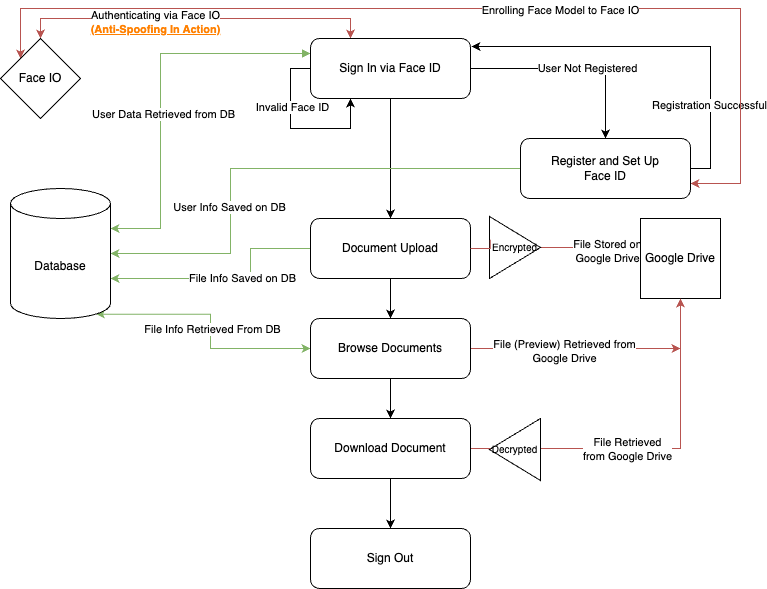

The diagram above was exported from draw.io. Its source (the exported page's mxGraphModel, read from the mxfile embedded in the PNG):
<mxGraphModel dx="1426" dy="696" grid="0" gridSize="10" guides="1" tooltips="1" connect="1" arrows="1" fold="1" page="1" pageScale="1" pageWidth="827" pageHeight="1169" math="0" shadow="0">
  <root>
    <mxCell id="0" />
    <mxCell id="1" parent="0" />
    <mxCell id="DGBdfvpyKKvv080vVoMC-4" style="edgeStyle=orthogonalEdgeStyle;rounded=0;orthogonalLoop=1;jettySize=auto;html=1;exitX=1;exitY=0.5;exitDx=0;exitDy=0;" parent="1" source="DGBdfvpyKKvv080vVoMC-1" target="DGBdfvpyKKvv080vVoMC-3" edge="1">
      <mxGeometry relative="1" as="geometry" />
    </mxCell>
    <mxCell id="DGBdfvpyKKvv080vVoMC-5" value="User Not Registered" style="edgeLabel;html=1;align=center;verticalAlign=middle;resizable=0;points=[];" parent="DGBdfvpyKKvv080vVoMC-4" vertex="1" connectable="0">
      <mxGeometry x="0.13" y="1" relative="1" as="geometry">
        <mxPoint as="offset" />
      </mxGeometry>
    </mxCell>
    <mxCell id="DGBdfvpyKKvv080vVoMC-9" style="edgeStyle=orthogonalEdgeStyle;rounded=0;orthogonalLoop=1;jettySize=auto;html=1;exitX=0;exitY=0.5;exitDx=0;exitDy=0;entryX=0.25;entryY=1;entryDx=0;entryDy=0;" parent="1" source="DGBdfvpyKKvv080vVoMC-1" target="DGBdfvpyKKvv080vVoMC-1" edge="1">
      <mxGeometry relative="1" as="geometry">
        <mxPoint x="284" y="430" as="targetPoint" />
        <Array as="points">
          <mxPoint x="334" y="370" />
          <mxPoint x="334" y="430" />
          <mxPoint x="394" y="430" />
        </Array>
      </mxGeometry>
    </mxCell>
    <mxCell id="DGBdfvpyKKvv080vVoMC-10" value="Invalid Face ID" style="edgeLabel;html=1;align=center;verticalAlign=middle;resizable=0;points=[];" parent="DGBdfvpyKKvv080vVoMC-9" vertex="1" connectable="0">
      <mxGeometry x="-0.32" y="1" relative="1" as="geometry">
        <mxPoint as="offset" />
      </mxGeometry>
    </mxCell>
    <mxCell id="DGBdfvpyKKvv080vVoMC-19" style="edgeStyle=orthogonalEdgeStyle;rounded=0;orthogonalLoop=1;jettySize=auto;html=1;exitX=0.5;exitY=1;exitDx=0;exitDy=0;entryX=0.5;entryY=0;entryDx=0;entryDy=0;" parent="1" source="DGBdfvpyKKvv080vVoMC-1" target="DGBdfvpyKKvv080vVoMC-12" edge="1">
      <mxGeometry relative="1" as="geometry" />
    </mxCell>
    <mxCell id="DGBdfvpyKKvv080vVoMC-32" style="edgeStyle=orthogonalEdgeStyle;rounded=0;orthogonalLoop=1;jettySize=auto;html=1;exitX=0;exitY=0.25;exitDx=0;exitDy=0;entryX=1;entryY=0;entryDx=0;entryDy=40;entryPerimeter=0;startArrow=block;startFill=1;fillColor=#d5e8d4;strokeColor=#82b366;" parent="1" source="DGBdfvpyKKvv080vVoMC-1" target="DGBdfvpyKKvv080vVoMC-27" edge="1">
      <mxGeometry relative="1" as="geometry">
        <mxPoint x="184" y="530" as="targetPoint" />
        <Array as="points">
          <mxPoint x="204" y="355" />
          <mxPoint x="204" y="530" />
        </Array>
      </mxGeometry>
    </mxCell>
    <mxCell id="DGBdfvpyKKvv080vVoMC-33" value="User Data Retrieved from DB" style="edgeLabel;html=1;align=center;verticalAlign=middle;resizable=0;points=[];" parent="DGBdfvpyKKvv080vVoMC-32" vertex="1" connectable="0">
      <mxGeometry x="0.12" y="2" relative="1" as="geometry">
        <mxPoint as="offset" />
      </mxGeometry>
    </mxCell>
    <mxCell id="DGBdfvpyKKvv080vVoMC-39" style="edgeStyle=orthogonalEdgeStyle;rounded=0;orthogonalLoop=1;jettySize=auto;html=1;exitX=0.25;exitY=0;exitDx=0;exitDy=0;entryX=0.5;entryY=0;entryDx=0;entryDy=0;startArrow=classic;startFill=1;fillColor=#f8cecc;strokeColor=#b85450;" parent="1" source="DGBdfvpyKKvv080vVoMC-1" target="DGBdfvpyKKvv080vVoMC-38" edge="1">
      <mxGeometry relative="1" as="geometry" />
    </mxCell>
    <mxCell id="DGBdfvpyKKvv080vVoMC-40" value="Authenticating via Face IO&lt;br&gt;&lt;font color=&quot;#ff8000&quot;&gt;&lt;b&gt;&lt;u&gt;(Anti-Spoofing In Action)&lt;/u&gt;&lt;/b&gt;&lt;/font&gt;" style="edgeLabel;html=1;align=center;verticalAlign=middle;resizable=0;points=[];" parent="DGBdfvpyKKvv080vVoMC-39" vertex="1" connectable="0">
      <mxGeometry x="0.2343" y="3" relative="1" as="geometry">
        <mxPoint as="offset" />
      </mxGeometry>
    </mxCell>
    <mxCell id="DGBdfvpyKKvv080vVoMC-1" value="Sign In via Face ID" style="rounded=1;whiteSpace=wrap;html=1;" parent="1" vertex="1">
      <mxGeometry x="354" y="340" width="160" height="60" as="geometry" />
    </mxCell>
    <mxCell id="DGBdfvpyKKvv080vVoMC-7" style="edgeStyle=orthogonalEdgeStyle;rounded=0;orthogonalLoop=1;jettySize=auto;html=1;exitX=1;exitY=0.5;exitDx=0;exitDy=0;entryX=1.006;entryY=0.133;entryDx=0;entryDy=0;entryPerimeter=0;" parent="1" source="DGBdfvpyKKvv080vVoMC-3" target="DGBdfvpyKKvv080vVoMC-1" edge="1">
      <mxGeometry relative="1" as="geometry">
        <mxPoint x="784" y="470" as="targetPoint" />
      </mxGeometry>
    </mxCell>
    <mxCell id="DGBdfvpyKKvv080vVoMC-8" value="Registration Successful" style="edgeLabel;html=1;align=center;verticalAlign=middle;resizable=0;points=[];" parent="DGBdfvpyKKvv080vVoMC-7" vertex="1" connectable="0">
      <mxGeometry x="-0.5591" y="2" relative="1" as="geometry">
        <mxPoint as="offset" />
      </mxGeometry>
    </mxCell>
    <mxCell id="DGBdfvpyKKvv080vVoMC-29" style="edgeStyle=orthogonalEdgeStyle;rounded=0;orthogonalLoop=1;jettySize=auto;html=1;exitX=0;exitY=0.5;exitDx=0;exitDy=0;entryX=1;entryY=0.5;entryDx=0;entryDy=0;entryPerimeter=0;fillColor=#d5e8d4;strokeColor=#82b366;" parent="1" source="DGBdfvpyKKvv080vVoMC-3" target="DGBdfvpyKKvv080vVoMC-27" edge="1">
      <mxGeometry relative="1" as="geometry">
        <mxPoint x="264" y="550" as="targetPoint" />
        <Array as="points">
          <mxPoint x="274" y="470" />
          <mxPoint x="274" y="555" />
        </Array>
      </mxGeometry>
    </mxCell>
    <mxCell id="DGBdfvpyKKvv080vVoMC-30" value="User Info Saved on DB" style="edgeLabel;html=1;align=center;verticalAlign=middle;resizable=0;points=[];" parent="DGBdfvpyKKvv080vVoMC-29" vertex="1" connectable="0">
      <mxGeometry x="0.3253" y="-2" relative="1" as="geometry">
        <mxPoint as="offset" />
      </mxGeometry>
    </mxCell>
    <mxCell id="DGBdfvpyKKvv080vVoMC-41" style="edgeStyle=orthogonalEdgeStyle;rounded=0;orthogonalLoop=1;jettySize=auto;html=1;exitX=1;exitY=0.75;exitDx=0;exitDy=0;startArrow=classic;startFill=1;entryX=0;entryY=0;entryDx=0;entryDy=0;fillColor=#f8cecc;strokeColor=#b85450;" parent="1" source="DGBdfvpyKKvv080vVoMC-3" target="DGBdfvpyKKvv080vVoMC-38" edge="1">
      <mxGeometry relative="1" as="geometry">
        <mxPoint x="844" y="310" as="targetPoint" />
        <Array as="points">
          <mxPoint x="784" y="485" />
          <mxPoint x="784" y="310" />
          <mxPoint x="64" y="310" />
        </Array>
      </mxGeometry>
    </mxCell>
    <mxCell id="DGBdfvpyKKvv080vVoMC-42" value="Enrolling Face Model to Face IO" style="edgeLabel;html=1;align=center;verticalAlign=middle;resizable=0;points=[];" parent="DGBdfvpyKKvv080vVoMC-41" vertex="1" connectable="0">
      <mxGeometry x="-0.1839" y="1" relative="1" as="geometry">
        <mxPoint as="offset" />
      </mxGeometry>
    </mxCell>
    <mxCell id="DGBdfvpyKKvv080vVoMC-3" value="Register and Set Up &lt;br&gt;Face ID" style="rounded=1;whiteSpace=wrap;html=1;" parent="1" vertex="1">
      <mxGeometry x="564" y="440" width="170" height="60" as="geometry" />
    </mxCell>
    <mxCell id="DGBdfvpyKKvv080vVoMC-15" style="edgeStyle=orthogonalEdgeStyle;rounded=0;orthogonalLoop=1;jettySize=auto;html=1;exitX=1;exitY=0.5;exitDx=0;exitDy=0;entryX=0.013;entryY=0.375;entryDx=0;entryDy=0;entryPerimeter=0;fillColor=#f8cecc;strokeColor=#b85450;startArrow=none;" parent="1" source="a3aOseX4zRMSN611_Guu-2" target="DGBdfvpyKKvv080vVoMC-13" edge="1">
      <mxGeometry relative="1" as="geometry" />
    </mxCell>
    <mxCell id="DGBdfvpyKKvv080vVoMC-16" value="File Stored on &lt;br&gt;Google Drive" style="edgeLabel;html=1;align=center;verticalAlign=middle;resizable=0;points=[];" parent="DGBdfvpyKKvv080vVoMC-15" vertex="1" connectable="0">
      <mxGeometry x="0.3038" y="-2" relative="1" as="geometry">
        <mxPoint as="offset" />
      </mxGeometry>
    </mxCell>
    <mxCell id="DGBdfvpyKKvv080vVoMC-20" style="edgeStyle=orthogonalEdgeStyle;rounded=0;orthogonalLoop=1;jettySize=auto;html=1;exitX=0.5;exitY=1;exitDx=0;exitDy=0;entryX=0.5;entryY=0;entryDx=0;entryDy=0;" parent="1" source="DGBdfvpyKKvv080vVoMC-12" target="DGBdfvpyKKvv080vVoMC-17" edge="1">
      <mxGeometry relative="1" as="geometry" />
    </mxCell>
    <mxCell id="DGBdfvpyKKvv080vVoMC-34" style="edgeStyle=orthogonalEdgeStyle;rounded=0;orthogonalLoop=1;jettySize=auto;html=1;exitX=0;exitY=0.5;exitDx=0;exitDy=0;startArrow=none;startFill=0;entryX=1;entryY=0;entryDx=0;entryDy=90;entryPerimeter=0;fillColor=#d5e8d4;strokeColor=#82b366;" parent="1" source="DGBdfvpyKKvv080vVoMC-12" target="DGBdfvpyKKvv080vVoMC-27" edge="1">
      <mxGeometry relative="1" as="geometry">
        <mxPoint x="214" y="580" as="targetPoint" />
        <Array as="points">
          <mxPoint x="294" y="550" />
          <mxPoint x="294" y="580" />
        </Array>
      </mxGeometry>
    </mxCell>
    <mxCell id="DGBdfvpyKKvv080vVoMC-35" value="File Info Saved on DB" style="edgeLabel;html=1;align=center;verticalAlign=middle;resizable=0;points=[];" parent="DGBdfvpyKKvv080vVoMC-34" vertex="1" connectable="0">
      <mxGeometry x="-0.1391" y="-1" relative="1" as="geometry">
        <mxPoint as="offset" />
      </mxGeometry>
    </mxCell>
    <mxCell id="DGBdfvpyKKvv080vVoMC-12" value="Document Upload" style="rounded=1;whiteSpace=wrap;html=1;" parent="1" vertex="1">
      <mxGeometry x="354" y="520" width="160" height="60" as="geometry" />
    </mxCell>
    <mxCell id="DGBdfvpyKKvv080vVoMC-13" value="Google Drive" style="whiteSpace=wrap;html=1;aspect=fixed;" parent="1" vertex="1">
      <mxGeometry x="684" y="520" width="80" height="80" as="geometry" />
    </mxCell>
    <mxCell id="DGBdfvpyKKvv080vVoMC-24" style="edgeStyle=orthogonalEdgeStyle;rounded=0;orthogonalLoop=1;jettySize=auto;html=1;exitX=0.5;exitY=1;exitDx=0;exitDy=0;" parent="1" source="DGBdfvpyKKvv080vVoMC-17" target="DGBdfvpyKKvv080vVoMC-21" edge="1">
      <mxGeometry relative="1" as="geometry" />
    </mxCell>
    <mxCell id="DGBdfvpyKKvv080vVoMC-25" style="edgeStyle=orthogonalEdgeStyle;rounded=0;orthogonalLoop=1;jettySize=auto;html=1;exitX=1;exitY=0.5;exitDx=0;exitDy=0;fillColor=#f8cecc;strokeColor=#b85450;" parent="1" source="DGBdfvpyKKvv080vVoMC-17" edge="1">
      <mxGeometry relative="1" as="geometry">
        <mxPoint x="724" y="650" as="targetPoint" />
      </mxGeometry>
    </mxCell>
    <mxCell id="DGBdfvpyKKvv080vVoMC-26" value="File (Preview) Retrieved from &lt;br&gt;Google Drive" style="edgeLabel;html=1;align=center;verticalAlign=middle;resizable=0;points=[];" parent="DGBdfvpyKKvv080vVoMC-25" vertex="1" connectable="0">
      <mxGeometry x="-0.1143" y="-2" relative="1" as="geometry">
        <mxPoint as="offset" />
      </mxGeometry>
    </mxCell>
    <mxCell id="DGBdfvpyKKvv080vVoMC-36" style="edgeStyle=orthogonalEdgeStyle;rounded=0;orthogonalLoop=1;jettySize=auto;html=1;exitX=0;exitY=0.5;exitDx=0;exitDy=0;entryX=0.855;entryY=1;entryDx=0;entryDy=-4.35;entryPerimeter=0;startArrow=classic;startFill=1;fillColor=#d5e8d4;strokeColor=#82b366;" parent="1" source="DGBdfvpyKKvv080vVoMC-17" target="DGBdfvpyKKvv080vVoMC-27" edge="1">
      <mxGeometry relative="1" as="geometry" />
    </mxCell>
    <mxCell id="DGBdfvpyKKvv080vVoMC-37" value="File Info Retrieved From DB" style="edgeLabel;html=1;align=center;verticalAlign=middle;resizable=0;points=[];" parent="DGBdfvpyKKvv080vVoMC-36" vertex="1" connectable="0">
      <mxGeometry x="-0.0354" y="-1" relative="1" as="geometry">
        <mxPoint as="offset" />
      </mxGeometry>
    </mxCell>
    <mxCell id="DGBdfvpyKKvv080vVoMC-17" value="Browse Documents" style="rounded=1;whiteSpace=wrap;html=1;" parent="1" vertex="1">
      <mxGeometry x="354" y="620" width="160" height="60" as="geometry" />
    </mxCell>
    <mxCell id="DGBdfvpyKKvv080vVoMC-22" style="edgeStyle=orthogonalEdgeStyle;rounded=0;orthogonalLoop=1;jettySize=auto;html=1;exitX=1;exitY=0.5;exitDx=0;exitDy=0;entryX=0.5;entryY=1;entryDx=0;entryDy=0;fillColor=#f8cecc;strokeColor=#b85450;" parent="1" source="DGBdfvpyKKvv080vVoMC-21" target="DGBdfvpyKKvv080vVoMC-13" edge="1">
      <mxGeometry relative="1" as="geometry" />
    </mxCell>
    <mxCell id="DGBdfvpyKKvv080vVoMC-23" value="File Retrieved&lt;br&gt;from Google Drive" style="edgeLabel;html=1;align=center;verticalAlign=middle;resizable=0;points=[];" parent="DGBdfvpyKKvv080vVoMC-22" vertex="1" connectable="0">
      <mxGeometry x="-0.3315" relative="1" as="geometry">
        <mxPoint x="36" as="offset" />
      </mxGeometry>
    </mxCell>
    <mxCell id="DGBdfvpyKKvv080vVoMC-44" style="edgeStyle=orthogonalEdgeStyle;rounded=0;orthogonalLoop=1;jettySize=auto;html=1;exitX=0.5;exitY=1;exitDx=0;exitDy=0;startArrow=none;startFill=0;" parent="1" source="DGBdfvpyKKvv080vVoMC-21" target="DGBdfvpyKKvv080vVoMC-43" edge="1">
      <mxGeometry relative="1" as="geometry" />
    </mxCell>
    <mxCell id="DGBdfvpyKKvv080vVoMC-21" value="Download Document" style="rounded=1;whiteSpace=wrap;html=1;" parent="1" vertex="1">
      <mxGeometry x="354" y="720" width="160" height="60" as="geometry" />
    </mxCell>
    <mxCell id="DGBdfvpyKKvv080vVoMC-27" value="Database" style="shape=cylinder3;whiteSpace=wrap;html=1;boundedLbl=1;backgroundOutline=1;size=15;" parent="1" vertex="1">
      <mxGeometry x="54" y="490" width="100" height="130" as="geometry" />
    </mxCell>
    <mxCell id="DGBdfvpyKKvv080vVoMC-38" value="Face IO" style="rhombus;whiteSpace=wrap;html=1;" parent="1" vertex="1">
      <mxGeometry x="44" y="340" width="80" height="80" as="geometry" />
    </mxCell>
    <mxCell id="DGBdfvpyKKvv080vVoMC-43" value="Sign Out" style="rounded=1;whiteSpace=wrap;html=1;" parent="1" vertex="1">
      <mxGeometry x="354" y="830" width="160" height="60" as="geometry" />
    </mxCell>
    <mxCell id="a3aOseX4zRMSN611_Guu-2" value="&lt;font style=&quot;font-size: 10px;&quot;&gt;Encrypted&lt;/font&gt;" style="triangle;whiteSpace=wrap;html=1;" vertex="1" parent="1">
      <mxGeometry x="533" y="518" width="51" height="62" as="geometry" />
    </mxCell>
    <mxCell id="a3aOseX4zRMSN611_Guu-3" value="" style="edgeStyle=orthogonalEdgeStyle;rounded=0;orthogonalLoop=1;jettySize=auto;html=1;exitX=1;exitY=0.5;exitDx=0;exitDy=0;entryX=0.013;entryY=0.375;entryDx=0;entryDy=0;entryPerimeter=0;fillColor=#f8cecc;strokeColor=#b85450;endArrow=none;" edge="1" parent="1" source="DGBdfvpyKKvv080vVoMC-12" target="a3aOseX4zRMSN611_Guu-2">
      <mxGeometry relative="1" as="geometry">
        <mxPoint x="514" y="550" as="sourcePoint" />
        <mxPoint x="685.04" y="550" as="targetPoint" />
      </mxGeometry>
    </mxCell>
    <mxCell id="a3aOseX4zRMSN611_Guu-6" value="&lt;font style=&quot;font-size: 10px;&quot;&gt;Decrypted&lt;/font&gt;" style="triangle;whiteSpace=wrap;html=1;arcSize=20;direction=west;" vertex="1" parent="1">
      <mxGeometry x="533" y="720" width="51" height="62" as="geometry" />
    </mxCell>
  </root>
</mxGraphModel>